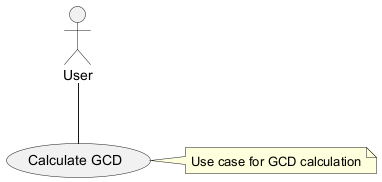

The diagram above was rendered by PlantUML. Its source (embedded in the PNG):
@startuml
actor User as "User"
usecase "Calculate GCD" as GCD
User -- GCD
note right of GCD: Use case for GCD calculation
@enduml